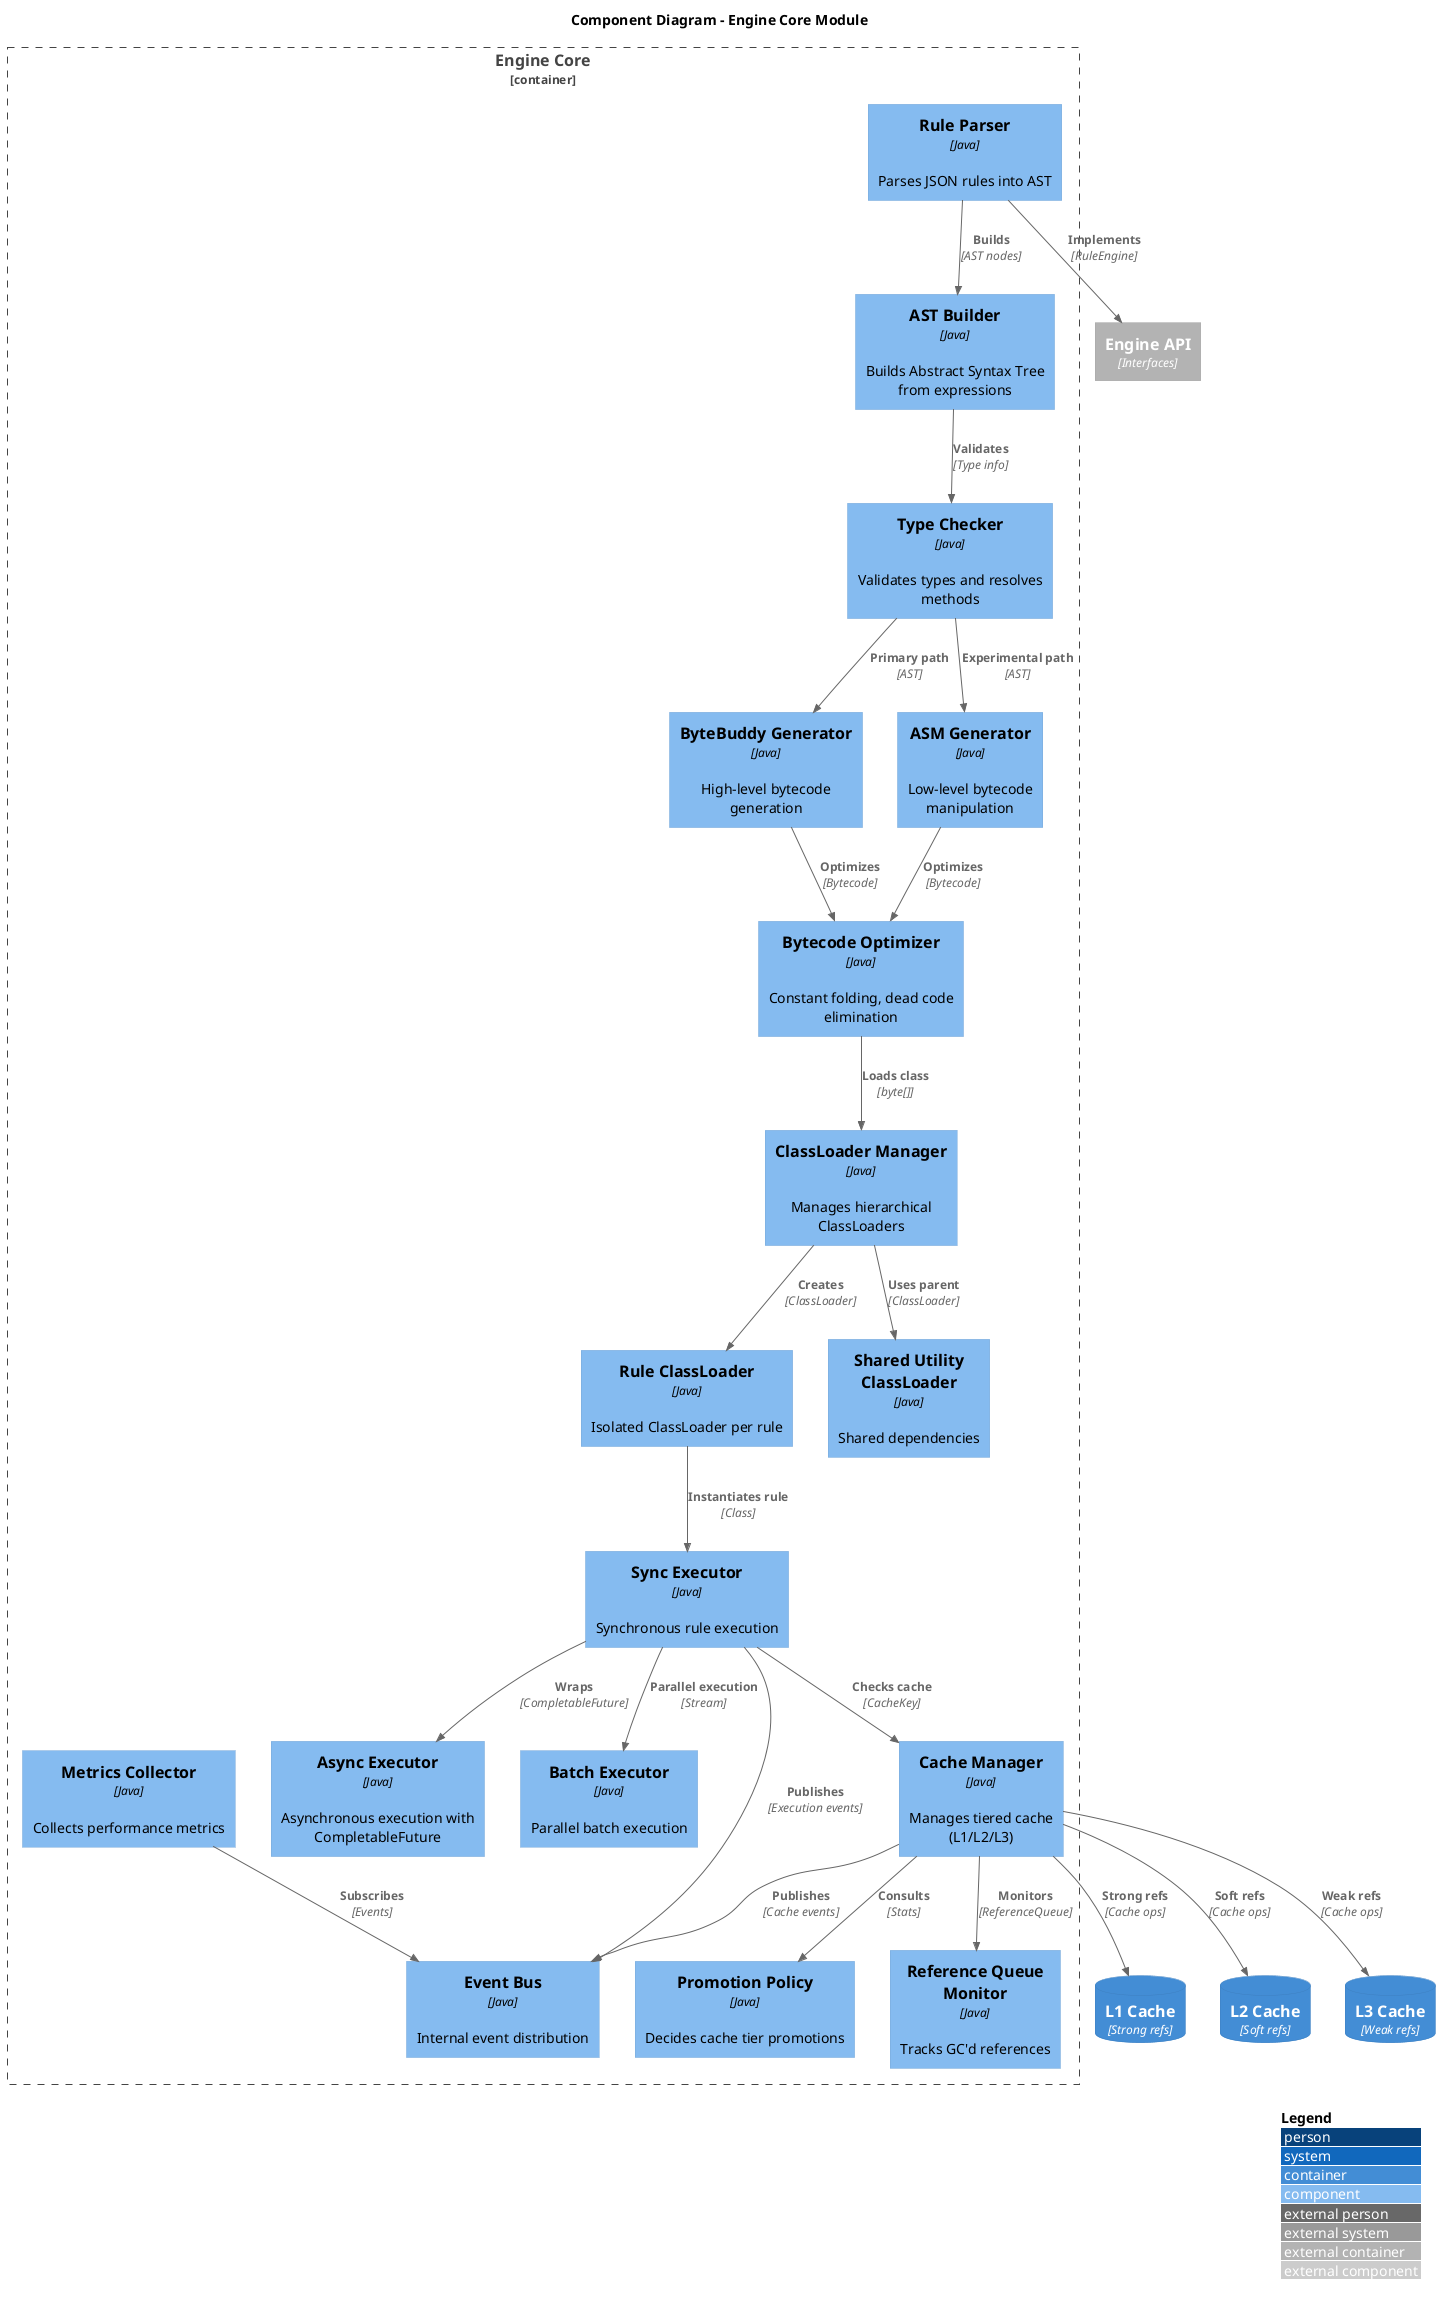

The diagram above was rendered by PlantUML. Its source (embedded in the PNG):
@startuml c4-component-core
!include https://raw.githubusercontent.com/plantuml-stdlib/C4-PlantUML/master/C4_Component.puml

LAYOUT_WITH_LEGEND()

title Component Diagram - Engine Core Module

Container_Boundary(core, "Engine Core") {
    Component(rule_parser, "Rule Parser", "Java", "Parses JSON rules into AST")
    Component(ast, "AST Builder", "Java", "Builds Abstract Syntax Tree from expressions")
    Component(type_checker, "Type Checker", "Java", "Validates types and resolves methods")
    
    Component(bytebuddy_gen, "ByteBuddy Generator", "Java", "High-level bytecode generation")
    Component(asm_gen, "ASM Generator", "Java", "Low-level bytecode manipulation")
    Component(bytecode_optimizer, "Bytecode Optimizer", "Java", "Constant folding, dead code elimination")
    
    Component(classloader_mgr, "ClassLoader Manager", "Java", "Manages hierarchical ClassLoaders")
    Component(rule_classloader, "Rule ClassLoader", "Java", "Isolated ClassLoader per rule")
    Component(shared_loader, "Shared Utility ClassLoader", "Java", "Shared dependencies")
    
    Component(sync_executor, "Sync Executor", "Java", "Synchronous rule execution")
    Component(async_executor, "Async Executor", "Java", "Asynchronous execution with CompletableFuture")
    Component(batch_executor, "Batch Executor", "Java", "Parallel batch execution")
    
    Component(cache_manager, "Cache Manager", "Java", "Manages tiered cache (L1/L2/L3)")
    Component(promotion_policy, "Promotion Policy", "Java", "Decides cache tier promotions")
    Component(ref_monitor, "Reference Queue Monitor", "Java", "Tracks GC'd references")
    
    Component(event_bus, "Event Bus", "Java", "Internal event distribution")
    Component(metrics, "Metrics Collector", "Java", "Collects performance metrics")
}

Container_Ext(api, "Engine API", "Interfaces")
ContainerDb(l1_cache, "L1 Cache", "Strong refs")
ContainerDb(l2_cache, "L2 Cache", "Soft refs")
ContainerDb(l3_cache, "L3 Cache", "Weak refs")

Rel(rule_parser, ast, "Builds", "AST nodes")
Rel(ast, type_checker, "Validates", "Type info")

Rel(type_checker, bytebuddy_gen, "Primary path", "AST")
Rel(type_checker, asm_gen, "Experimental path", "AST")
Rel(bytebuddy_gen, bytecode_optimizer, "Optimizes", "Bytecode")
Rel(asm_gen, bytecode_optimizer, "Optimizes", "Bytecode")

Rel(bytecode_optimizer, classloader_mgr, "Loads class", "byte[]")
Rel(classloader_mgr, rule_classloader, "Creates", "ClassLoader")
Rel(classloader_mgr, shared_loader, "Uses parent", "ClassLoader")

Rel(rule_classloader, sync_executor, "Instantiates rule", "Class")
Rel(sync_executor, async_executor, "Wraps", "CompletableFuture")
Rel(sync_executor, batch_executor, "Parallel execution", "Stream")

Rel(sync_executor, cache_manager, "Checks cache", "CacheKey")
Rel(cache_manager, promotion_policy, "Consults", "Stats")
Rel(cache_manager, ref_monitor, "Monitors", "ReferenceQueue")

Rel(cache_manager, l1_cache, "Strong refs", "Cache ops")
Rel(cache_manager, l2_cache, "Soft refs", "Cache ops")
Rel(cache_manager, l3_cache, "Weak refs", "Cache ops")

Rel(metrics, event_bus, "Subscribes", "Events")
Rel(sync_executor, event_bus, "Publishes", "Execution events")
Rel(cache_manager, event_bus, "Publishes", "Cache events")

Rel(rule_parser, api, "Implements", "RuleEngine")

@enduml